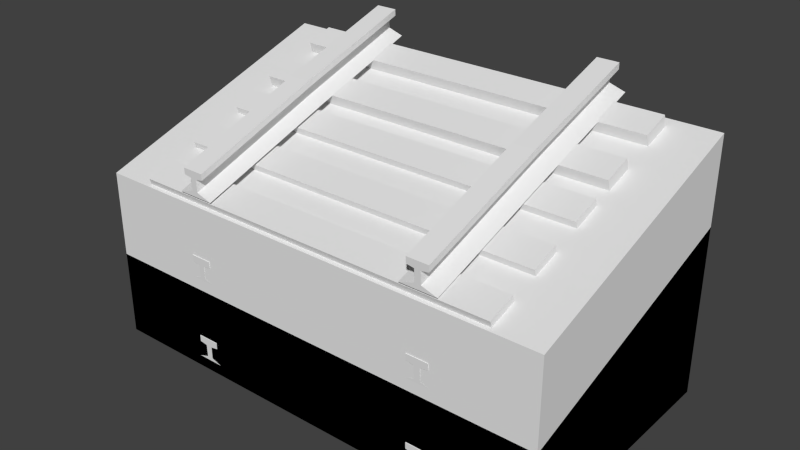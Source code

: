 # Source: rail_verticals3.blend  (saved by Blender 2.74.0; exported with 4.5.12 LTS)
import bpy
from mathutils import Matrix  # noqa: F401  (used for matrix-valued properties, if any)

bpy.ops.wm.read_factory_settings(use_empty=True)
scene = bpy.context.scene
scene.name = 'Scene'

# ---- collections
col_collection_1 = bpy.data.collections.new('Collection 1'); scene.collection.children.link(col_collection_1)

# ---- materials (node trees are filled in below, after node groups)
mat_material_000 = bpy.data.materials.new('Material.000')
mat_material_000.alpha_threshold = 0.0
mat_material_000.use_transparent_shadow = False
mat_material_000.preview_render_type = 'CUBE'
mat_material_000.roughness = 0.5
mat_material_000.line_color = (0.0, 0.0, 0.0, 1.0)
mat_material_001 = bpy.data.materials.new('Material.001')
mat_material_001.alpha_threshold = 0.0
mat_material_001.use_transparent_shadow = False
mat_material_001.preview_render_type = 'CUBE'
mat_material_001.roughness = 0.5
mat_material_001.line_color = (0.0, 0.0, 0.0, 1.0)
mat_material_002 = bpy.data.materials.new('Material.002')
mat_material_002.alpha_threshold = 0.0
mat_material_002.use_transparent_shadow = False
mat_material_002.preview_render_type = 'CUBE'
mat_material_002.roughness = 0.5
mat_material_002.line_color = (0.0, 0.0, 0.0, 1.0)

# ---- material node trees

# ---- world
world_world = bpy.data.worlds.new('World'); scene.world = world_world
world_world.color = (0.05088, 0.05088, 0.05088)
world_world.use_sun_shadow = False
world_world.sun_shadow_jitter_overblur = 0.0
world_world.cycles.sampling_method = 'MANUAL'
world_world.cycles.sample_map_resolution = 256

# ---- meshes
me_cube_000 = bpy.data.meshes.new('Cube.000')
me_cube_000.from_pydata([(0.3063, 0.6126, 0.0), (0.3063, 0.6126, 0.6126), (0.9189, 0.6126, 0.0), (0.9189, 0.6126, 0.6126), (-0.9189, 0.6126, 0.0), (-0.9189, 0.6126, 0.6126), (-0.3063, 0.6126, 0.0), (-0.3063, 0.6126, 0.6126), (0.556, 0.6233, 0.7024), (0.4089, 0.6233, 0.7024), (0.4947, 0.6227, 0.7391), (0.4702, 0.6227, 0.7391), (-0.7352, 0.2893, 0.4404), (0.7352, 0.2893, 0.4404), (0.7352, 0.1554, 0.3722), (-0.7352, 0.1554, 0.3722), (-0.7352, 0.2709, 0.5278), (0.7352, 0.2709, 0.5278), (0.7352, 0.137, 0.4596), (-0.7352, 0.137, 0.4596), (-0.7352, 0.5682, 0.5826), (0.7352, 0.5682, 0.5826), (0.7352, 0.4343, 0.5143), (-0.7352, 0.4343, 0.5143), (-0.7352, 0.5498, 0.67), (0.7352, 0.5498, 0.67), (0.7352, 0.4159, 0.6017), (-0.7352, 0.4159, 0.6017), (0.4947, 0.6212, 0.831), (0.4702, 0.6212, 0.831), (0.4396, 0.621, 0.8401), (0.5253, 0.621, 0.8401), (0.4396, 0.6203, 0.886), (0.5253, 0.6203, 0.886), (-0.4089, 0.6233, 0.7024), (-0.556, 0.6233, 0.7024), (-0.4702, 0.6227, 0.7391), (-0.4947, 0.6227, 0.7391), (-0.4702, 0.6212, 0.831), (-0.4947, 0.6212, 0.831), (-0.5253, 0.621, 0.8401), (-0.4396, 0.621, 0.8401), (-0.5253, 0.6203, 0.886), (-0.4396, 0.6203, 0.886), (0.3063, -0.6126, 5.96e-08), (0.3063, 6.602e-08, 5.96e-08), (0.3063, 4.226e-08, 0.3063), (0.9189, -0.6126, 5.96e-08), (0.9189, 6.602e-08, 5.96e-08), (0.9189, 4.226e-08, 0.3063), (-0.9189, -0.6126, 5.96e-08), (-0.9189, 6.602e-08, 5.96e-08), (-0.9189, 4.226e-08, 0.3063), (-0.3063, -0.6126, 5.96e-08), (-0.3063, 6.602e-08, 5.96e-08), (-0.3063, 4.226e-08, 0.3063), (0.556, 0.06445, 0.4226), (0.4089, 0.06445, 0.4226), (0.4947, 0.05709, 0.4576), (0.4702, 0.05709, 0.4576), (0.4947, 0.03869, 0.545), (0.4702, 0.03869, 0.545), (0.4396, 0.03685, 0.5537), (0.5253, 0.03685, 0.5537), (0.4396, 0.02765, 0.5974), (0.5253, 0.02765, 0.5974), (-0.4089, 0.06445, 0.4226), (-0.556, 0.06445, 0.4226), (-0.4702, 0.05709, 0.4576), (-0.4947, 0.05709, 0.4576), (-0.4702, 0.03869, 0.545), (-0.4947, 0.03869, 0.545), (-0.5253, 0.03685, 0.5537), (-0.4396, 0.03685, 0.5537), (-0.5253, 0.02765, 0.5974), (-0.4396, 0.02765, 0.5974), (0.556, -0.6124, 0.06998), (0.4089, -0.6124, 0.06998), (0.4947, -0.613, 0.1067), (0.4702, -0.613, 0.1067), (-0.7352, -0.452, 0.03308), (0.7352, -0.452, 0.03308), (0.7352, -0.5859, -0.03516), (-0.7352, -0.5859, -0.03516), (-0.7352, -0.4704, 0.1205), (0.7352, -0.4704, 0.1205), (0.7352, -0.6043, 0.05225), (-0.7352, -0.6043, 0.05225), (-0.7352, -0.1892, 0.167), (0.7352, -0.1892, 0.167), (0.7352, -0.323, 0.09879), (-0.7352, -0.323, 0.09879), (-0.7352, -0.2076, 0.2544), (0.7352, -0.2076, 0.2544), (0.7352, -0.3414, 0.1862), (-0.7352, -0.3414, 0.1862), (0.4947, -0.6146, 0.1985), (0.4702, -0.6146, 0.1985), (0.4396, -0.6148, 0.2077), (0.5253, -0.6148, 0.2077), (0.4396, -0.6156, 0.2536), (0.5253, -0.6156, 0.2536), (-0.4089, -0.6124, 0.06998), (-0.556, -0.6124, 0.06998), (-0.4702, -0.613, 0.1067), (-0.4947, -0.613, 0.1067), (-0.4702, -0.6146, 0.1985), (-0.4947, -0.6146, 0.1985), (-0.5253, -0.6148, 0.2077), (-0.4396, -0.6148, 0.2077), (-0.5253, -0.6156, 0.2536), (-0.4396, -0.6156, 0.2536), (-0.7352, 0.07385, 0.3011), (0.7352, 0.07385, 0.3011), (0.7352, -0.06005, 0.2328), (-0.7352, -0.06005, 0.2328), (-0.7352, 0.05545, 0.3885), (0.7352, 0.05545, 0.3885), (0.7352, -0.07845, 0.3202), (-0.7352, -0.07845, 0.3202), (-0.9189, -0.6126, -0.6276), (0.3063, 0.6126, -0.6276), (0.9189, 0.6126, -0.6276), (-0.9189, 0.6126, -0.6276), (-0.3063, 0.6126, -0.6276), (0.3063, 7.274e-09, -0.6276), (0.3063, -0.6126, -0.6276), (0.9189, 7.274e-09, -0.6276), (0.9189, -0.6126, -0.6276), (-0.9189, 7.274e-09, -0.6276), (-0.3063, 7.274e-09, -0.6276), (-0.3063, -0.6126, -0.6276)], [], [(1, 3, 2, 0), (5, 7, 6, 4), (10, 8, 9, 11), (12, 13, 14, 15), (16, 19, 18, 17), (12, 16, 17, 13), (13, 17, 18, 14), (14, 18, 19, 15), (16, 12, 15, 19), (20, 21, 22, 23), (24, 27, 26, 25), (20, 24, 25, 21), (21, 25, 26, 22), (22, 26, 27, 23), (24, 20, 23, 27), (29, 28, 10, 11), (28, 29, 30, 32, 33, 31), (36, 34, 35, 37), (39, 38, 36, 37), (38, 39, 40, 42, 43, 41), (44, 46, 45), (46, 49, 48, 45), (49, 47, 48), (47, 49, 46, 44), (50, 52, 51), (52, 55, 54, 51), (55, 53, 54), (53, 55, 52, 50), (56, 58, 59, 57), (59, 58, 60, 61), (60, 63, 65, 64, 62, 61), (66, 68, 69, 67), (69, 68, 70, 71), (70, 73, 75, 74, 72, 71), (56, 76, 77, 57), (59, 79, 97, 61), (56, 58, 78, 76), (76, 78, 79, 77), (77, 79, 59, 57), (80, 81, 82, 83), (84, 87, 86, 85), (80, 84, 85, 81), (81, 85, 86, 82), (82, 86, 87, 83), (84, 80, 83, 87), (88, 89, 90, 91), (92, 95, 94, 93), (88, 92, 93, 89), (89, 93, 94, 90), (90, 94, 95, 91), (92, 88, 91, 95), (58, 60, 96, 78), (79, 78, 96, 97), (61, 97, 98, 62), (96, 60, 63, 99), (62, 98, 100, 64), (99, 63, 65, 101), (100, 101, 65, 64), (96, 99, 101, 100, 98, 97), (66, 102, 103, 67), (69, 105, 107, 71), (66, 68, 104, 102), (102, 104, 105, 103), (103, 105, 69, 67), (68, 70, 106, 104), (105, 104, 106, 107), (71, 107, 108, 72), (106, 70, 73, 109), (72, 108, 110, 74), (109, 73, 75, 111), (110, 111, 75, 74), (106, 109, 111, 110, 108, 107), (112, 113, 114, 115), (116, 119, 118, 117), (112, 116, 117, 113), (113, 117, 118, 114), (114, 118, 119, 115), (116, 112, 115, 119), (126, 125, 127, 128), (46, 1, 0, 45), (3, 49, 48, 2), (2, 48, 127, 122), (49, 3, 1, 46), (52, 5, 4, 51), (7, 55, 54, 6), (51, 54, 130, 129), (55, 7, 5, 52), (7, 1, 0, 6), (46, 55, 54, 45), (45, 48, 127, 125), (46, 1, 7, 55), (8, 56, 57, 9), (11, 59, 61, 29), (8, 10, 58, 56), (57, 59, 11, 9), (10, 28, 60, 58), (29, 61, 62, 30), (60, 28, 31, 63), (30, 62, 64, 32), (63, 31, 33, 65), (64, 65, 33, 32), (34, 66, 67, 35), (37, 69, 71, 39), (34, 36, 68, 66), (67, 69, 37, 35), (36, 38, 70, 68), (39, 71, 72, 40), (70, 38, 41, 73), (40, 72, 74, 42), (73, 41, 43, 75), (74, 75, 43, 42), (0, 45, 125, 121), (45, 54, 130, 125), (44, 46, 55, 53), (4, 6, 124, 123), (54, 6, 124, 130), (47, 44, 126, 128), (53, 50, 120, 131), (48, 47, 128, 127), (44, 53, 131, 126), (54, 53, 131, 130), (45, 44, 126, 125), (6, 0, 121, 124), (50, 51, 129, 120), (0, 2, 122, 121), (51, 4, 123, 129), (125, 121, 122, 127), (129, 123, 124, 130), (130, 124, 121, 125), (120, 129, 130, 131), (131, 130, 125, 126)])
_uv = me_cube_000.uv_layers.new(name='UVMap')
_uv.uv.foreach_set('vector', [0.755, 0.2675, 0.995, 0.2675, 0.995, 0.5075, 0.755, 0.5075, 0.755, 0.2675, 0.995, 0.2675, 0.995, 0.5075, 0.755, 0.5075, 0.8108, 0.7355, 0.8374, 0.8021, 0.8374, 0.6422, 0.8108, 0.7088, 0.03851, 0.1508, 0.9615, 0.1508, 0.9615, 0.2246, 0.03851, 0.2246, 0.03851, 0.1123, 0.03851, 0.03851, 0.9615, 0.03851, 0.9615, 0.1123, 0.03851, 0.1508, 0.03851, 0.1123, 0.9615, 0.1123, 0.9615, 0.1508, 1.0, 0.1123, 0.9615, 0.1123, 0.9615, 0.03851, 1.0, 0.03851, 0.9615, 4.739e-05, 0.9615, 0.03851, 0.03851, 0.03851, 0.03851, 4.753e-05, 0.03851, 0.1123, 4.761e-05, 0.1123, 4.739e-05, 0.03851, 0.03851, 0.03851, 0.03851, 0.1508, 0.9615, 0.1508, 0.9615, 0.2246, 0.03851, 0.2246, 0.03851, 0.1123, 0.03851, 0.03851, 0.9615, 0.03851, 0.9615, 0.1123, 0.03851, 0.1508, 0.03851, 0.1123, 0.9615, 0.1123, 0.9615, 0.1508, 1.0, 0.1123, 0.9615, 0.1123, 0.9615, 0.03851, 1.0, 0.03851, 0.9615, 4.739e-05, 0.9615, 0.03851, 0.03851, 0.03851, 0.03851, 4.753e-05, 0.03851, 0.1123, 4.761e-05, 0.1123, 4.739e-05, 0.03851, 0.03851, 0.03851, 0.7441, 0.7088, 0.7441, 0.7355, 0.8108, 0.7355, 0.8108, 0.7088, 0.7441, 0.7355, 0.7441, 0.7088, 0.7374, 0.6755, 0.7041, 0.6755, 0.7041, 0.7688, 0.7374, 0.7688, 0.8108, 0.7088, 0.8374, 0.6422, 0.8374, 0.8021, 0.8108, 0.7355, 0.7441, 0.7355, 0.7441, 0.7088, 0.8108, 0.7088, 0.8108, 0.7355, 0.7441, 0.7088, 0.7441, 0.7355, 0.7374, 0.7688, 0.7041, 0.7688, 0.7041, 0.6755, 0.7374, 0.6755, 0.995, 0.5075, 0.755, 0.2675, 0.995, 0.2675, 0.995, 0.5075, 0.755, 0.5075, 0.755, 0.2675, 0.995, 0.2675, 0.995, 0.5075, 0.755, 0.2675, 0.995, 0.2675, 0.995, 0.2675, 0.995, 0.5075, 0.755, 0.5075, 0.755, 0.2675, 0.755, 0.2675, 0.995, 0.2675, 0.995, 0.5075, 0.995, 0.5075, 0.755, 0.5075, 0.755, 0.2675, 0.995, 0.2675, 0.755, 0.2675, 0.995, 0.2675, 0.995, 0.5075, 0.995, 0.2675, 0.995, 0.5075, 0.755, 0.5075, 0.755, 0.2675, 0.03757, 0.8021, 0.06424, 0.7355, 0.06424, 0.7088, 0.03757, 0.6422, 0.06424, 0.7088, 0.06424, 0.7355, 0.1309, 0.7355, 0.1309, 0.7088, 0.1309, 0.7355, 0.1376, 0.7688, 0.1709, 0.7688, 0.1709, 0.6755, 0.1376, 0.6755, 0.1309, 0.7088, 0.03757, 0.6422, 0.06423, 0.7088, 0.06423, 0.7355, 0.03757, 0.8021, 0.06423, 0.7355, 0.06423, 0.7088, 0.1309, 0.7088, 0.1309, 0.7355, 0.1309, 0.7088, 0.1376, 0.6755, 0.1709, 0.6755, 0.1709, 0.7688, 0.1376, 0.7688, 0.1309, 0.7355, 0.7041, 0.3098, 0.1709, 0.3098, 0.1709, 0.4697, 0.7041, 0.4697, 0.7041, 0.5415, 0.1709, 0.5415, 0.1709, 0.6082, 0.7041, 0.6082, 0.7041, 0.9746, 0.7041, 0.9028, 0.1709, 0.9028, 0.1709, 0.9746, 0.03757, 0.8021, 0.06424, 0.7355, 0.06424, 0.7088, 0.03757, 0.6422, 0.1709, 0.4697, 0.1709, 0.5415, 0.7041, 0.5415, 0.7041, 0.4697, 0.03851, 0.1508, 0.9615, 0.1508, 0.9615, 0.2246, 0.03851, 0.2246, 0.03851, 0.1123, 0.03851, 0.03851, 0.9615, 0.03851, 0.9615, 0.1123, 0.03851, 0.1508, 0.03851, 0.1123, 0.9615, 0.1123, 0.9615, 0.1508, 1.0, 0.1123, 0.9615, 0.1123, 0.9615, 0.03851, 1.0, 0.03851, 0.9615, 4.739e-05, 0.9615, 0.03851, 0.03851, 0.03851, 0.03851, 4.753e-05, 0.03851, 0.1123, 4.761e-05, 0.1123, 4.739e-05, 0.03851, 0.03851, 0.03851, 0.03851, 0.1508, 0.9615, 0.1508, 0.9615, 0.2246, 0.03851, 0.2246, 0.03851, 0.1123, 0.03851, 0.03851, 0.9615, 0.03851, 0.9615, 0.1123, 0.03851, 0.1508, 0.03851, 0.1123, 0.9615, 0.1123, 0.9615, 0.1508, 1.0, 0.1123, 0.9615, 0.1123, 0.9615, 0.03851, 1.0, 0.03851, 0.9615, 4.739e-05, 0.9615, 0.03851, 0.03851, 0.03851, 0.03851, 4.753e-05, 0.03851, 0.1123, 4.761e-05, 0.1123, 4.739e-05, 0.03851, 0.03851, 0.03851, 0.7041, 0.9028, 0.7041, 0.8361, 0.1709, 0.8361, 0.1709, 0.9028, 0.06424, 0.7088, 0.06424, 0.7355, 0.1309, 0.7355, 0.1309, 0.7088, 0.7041, 0.6082, 0.1709, 0.6082, 0.1709, 0.6422, 0.7041, 0.6422, 0.1709, 0.8361, 0.7041, 0.8361, 0.7041, 0.8021, 0.1709, 0.8021, 0.7041, 0.6422, 0.1709, 0.6422, 0.1709, 0.6755, 0.7041, 0.6755, 0.1709, 0.8021, 0.7041, 0.8021, 0.7041, 0.7688, 0.1709, 0.7688, 0.1709, 0.6755, 0.1709, 0.7688, 0.7041, 0.7688, 0.7041, 0.6755, 0.1309, 0.7355, 0.1376, 0.7688, 0.1709, 0.7688, 0.1709, 0.6755, 0.1376, 0.6755, 0.1309, 0.7088, 0.7041, 0.4697, 0.1709, 0.4697, 0.1709, 0.3098, 0.7041, 0.3098, 0.7041, 0.9028, 0.1709, 0.9028, 0.1709, 0.8361, 0.7041, 0.8361, 0.7041, 0.4697, 0.7041, 0.5415, 0.1709, 0.5415, 0.1709, 0.4697, 0.03757, 0.6422, 0.06423, 0.7088, 0.06423, 0.7355, 0.03757, 0.8021, 0.1709, 0.9746, 0.1709, 0.9028, 0.7041, 0.9028, 0.7041, 0.9746, 0.7041, 0.5415, 0.7041, 0.6082, 0.1709, 0.6082, 0.1709, 0.5415, 0.06423, 0.7355, 0.06423, 0.7088, 0.1309, 0.7088, 0.1309, 0.7355, 0.7041, 0.8361, 0.1709, 0.8361, 0.1709, 0.8021, 0.7041, 0.8021, 0.1709, 0.6082, 0.7041, 0.6082, 0.7041, 0.6422, 0.1709, 0.6422, 0.7041, 0.8021, 0.1709, 0.8021, 0.1709, 0.7688, 0.7041, 0.7688, 0.1709, 0.6422, 0.7041, 0.6422, 0.7041, 0.6755, 0.1709, 0.6755, 0.1709, 0.7688, 0.1709, 0.6755, 0.7041, 0.6755, 0.7041, 0.7688, 0.1309, 0.7088, 0.1376, 0.6755, 0.1709, 0.6755, 0.1709, 0.7688, 0.1376, 0.7688, 0.1309, 0.7355, 0.03851, 0.1508, 0.9615, 0.1508, 0.9615, 0.2246, 0.03851, 0.2246, 0.03851, 0.1123, 0.03851, 0.03851, 0.9615, 0.03851, 0.9615, 0.1123, 0.03851, 0.1508, 0.03851, 0.1123, 0.9615, 0.1123, 0.9615, 0.1508, 1.0, 0.1123, 0.9615, 0.1123, 0.9615, 0.03851, 1.0, 0.03851, 0.9615, 4.739e-05, 0.9615, 0.03851, 0.03851, 0.03851, 0.03851, 4.753e-05, 0.03851, 0.1123, 4.761e-05, 0.1123, 4.739e-05, 0.03851, 0.03851, 0.03851, 0.755, 0.5075, 0.755, 0.2675, 0.995, 0.2675, 0.995, 0.5075, 0.995, 0.5075, 0.755, 0.5075, 0.755, 0.2675, 0.995, 0.2675, 0.995, 0.5075, 0.755, 0.5075, 0.755, 0.2675, 0.995, 0.2675, 0.9943, 0.5091, 0.7551, 0.5091, 0.7551, 0.2704, 0.9943, 0.2704, 0.995, 0.2675, 0.995, 0.5075, 0.755, 0.5075, 0.755, 0.2675, 0.755, 0.2675, 0.995, 0.2675, 0.995, 0.5075, 0.755, 0.5075, 0.755, 0.2675, 0.995, 0.2675, 0.995, 0.5075, 0.755, 0.5075, 0.995, 0.2675, 0.755, 0.2675, 0.755, 0.2675, 0.995, 0.2675, 0.995, 0.2675, 0.995, 0.5075, 0.755, 0.5075, 0.755, 0.2675, 0.755, 0.2675, 0.995, 0.2675, 0.995, 0.5075, 0.755, 0.5075, 0.755, 0.2675, 0.995, 0.2675, 0.995, 0.5075, 0.755, 0.5075, 0.995, 0.2675, 0.755, 0.2675, 0.755, 0.2675, 0.995, 0.2675, 0.995, 0.2675, 0.995, 0.5075, 0.755, 0.5075, 0.755, 0.2675, 0.7041, 0.3098, 0.1709, 0.3098, 0.1709, 0.4697, 0.7041, 0.4697, 0.7041, 0.5415, 0.1709, 0.5415, 0.1709, 0.6082, 0.7041, 0.6082, 0.7041, 0.9746, 0.7041, 0.9028, 0.1709, 0.9028, 0.1709, 0.9746, 0.1709, 0.4697, 0.1709, 0.5415, 0.7041, 0.5415, 0.7041, 0.4697, 0.7041, 0.9028, 0.7041, 0.8361, 0.1709, 0.8361, 0.1709, 0.9028, 0.7041, 0.6082, 0.1709, 0.6082, 0.1709, 0.6422, 0.7041, 0.6422, 0.1709, 0.8361, 0.7041, 0.8361, 0.7041, 0.8021, 0.1709, 0.8021, 0.7041, 0.6422, 0.1709, 0.6422, 0.1709, 0.6755, 0.7041, 0.6755, 0.1709, 0.8021, 0.7041, 0.8021, 0.7041, 0.7688, 0.1709, 0.7688, 0.1709, 0.6755, 0.1709, 0.7688, 0.7041, 0.7688, 0.7041, 0.6755, 0.7041, 0.4697, 0.1709, 0.4697, 0.1709, 0.3098, 0.7041, 0.3098, 0.7041, 0.9028, 0.1709, 0.9028, 0.1709, 0.8361, 0.7041, 0.8361, 0.7041, 0.4697, 0.7041, 0.5415, 0.1709, 0.5415, 0.1709, 0.4697, 0.1709, 0.9746, 0.1709, 0.9028, 0.7041, 0.9028, 0.7041, 0.9746, 0.7041, 0.5415, 0.7041, 0.6082, 0.1709, 0.6082, 0.1709, 0.5415, 0.7041, 0.8361, 0.1709, 0.8361, 0.1709, 0.8021, 0.7041, 0.8021, 0.1709, 0.6082, 0.7041, 0.6082, 0.7041, 0.6422, 0.1709, 0.6422, 0.7041, 0.8021, 0.1709, 0.8021, 0.1709, 0.7688, 0.7041, 0.7688, 0.1709, 0.6422, 0.7041, 0.6422, 0.7041, 0.6755, 0.1709, 0.6755, 0.1709, 0.7688, 0.1709, 0.6755, 0.7041, 0.6755, 0.7041, 0.7688, 0.755, 0.5075, 0.995, 0.5075, 0.995, 0.5075, 0.755, 0.5075, 0.755, 0.5075, 0.995, 0.5075, 0.995, 0.5075, 0.755, 0.5075, 0.995, 0.2675, 0.995, 0.5075, 0.755, 0.5075, 0.755, 0.2675, 0.9943, 0.5091, 0.7551, 0.5091, 0.7551, 0.2704, 0.9943, 0.2704, 0.995, 0.2675, 0.755, 0.2675, 0.755, 0.2675, 0.995, 0.2675, 0.9943, 0.5091, 0.7551, 0.5091, 0.7551, 0.2704, 0.9943, 0.2704, 0.9943, 0.5091, 0.7551, 0.5091, 0.7551, 0.2704, 0.9943, 0.2704, 0.9943, 0.5091, 0.7551, 0.5091, 0.7551, 0.2704, 0.9943, 0.2704, 0.9943, 0.5091, 0.7551, 0.5091, 0.7551, 0.2704, 0.9943, 0.2704, 0.755, 0.2675, 0.995, 0.5075, 0.995, 0.5075, 0.755, 0.2675, 0.755, 0.2675, 0.995, 0.5075, 0.995, 0.5075, 0.755, 0.2675, 0.9943, 0.5091, 0.7551, 0.5091, 0.7551, 0.2704, 0.9943, 0.2704, 0.7551, 0.2704, 0.9943, 0.2704, 0.9943, 0.5091, 0.7551, 0.5091, 0.9943, 0.5091, 0.7551, 0.5091, 0.7551, 0.2704, 0.9943, 0.2704, 0.7551, 0.2704, 0.9943, 0.2704, 0.9943, 0.5091, 0.7551, 0.5091, 0.755, 0.5075, 0.755, 0.2675, 0.995, 0.2675, 0.995, 0.5075, 0.755, 0.5075, 0.755, 0.2675, 0.995, 0.2675, 0.995, 0.5075, 0.755, 0.5075, 0.755, 0.2675, 0.995, 0.2675, 0.995, 0.5075, 0.755, 0.5075, 0.755, 0.2675, 0.995, 0.2675, 0.995, 0.5075, 0.755, 0.5075, 0.755, 0.2675, 0.995, 0.2675, 0.995, 0.5075])
me_cube_000.materials.append(mat_material_000)
me_cube_000.use_remesh_preserve_volume = False
me_cube_000.use_remesh_preserve_attributes = False
me_cube_000.use_mirror_vertex_groups = False
me_cube_000.update()
me_cube_001 = bpy.data.meshes.new('Cube.001')
me_cube_001.from_pydata([(0.3063, -2.486e-08, 0.6276), (0.3063, 5.007e-09, 0.9339), (0.3063, 0.6126, 0.6276), (0.3063, 0.6126, 1.24), (0.9189, -2.486e-08, 0.6276), (0.9189, 5.007e-09, 0.9339), (0.9189, 0.6126, 0.6276), (0.9189, 0.6126, 1.24), (-0.9189, -2.486e-08, 0.6276), (-0.9189, 5.007e-09, 0.9339), (-0.9189, 0.6126, 0.6276), (-0.9189, 0.6126, 1.24), (-0.3063, -2.486e-08, 0.6276), (-0.3063, 5.007e-09, 0.9339), (-0.3063, 0.6126, 0.6276), (-0.3063, 0.6126, 1.24), (-0.3063, -2.486e-08, 0.6276), (-0.3063, 5.007e-09, 0.9339), (-0.3063, 0.6126, 0.6276), (-0.3063, 0.6126, 1.24), (0.3063, -2.486e-08, 0.6276), (0.3063, 5.007e-09, 0.9339), (0.3063, 0.6126, 0.6276), (0.3063, 0.6126, 1.24), (0.556, 0.6233, 1.33), (0.556, 0.06445, 1.05), (0.4089, 0.06445, 1.05), (0.4089, 0.6233, 1.33), (0.4947, 0.6227, 1.367), (0.4947, 0.05709, 1.085), (0.4702, 0.05709, 1.085), (0.4702, 0.6227, 1.367), (-0.7352, 0.2893, 1.068), (0.7352, 0.2893, 1.068), (0.7352, 0.1554, 0.9997), (-0.7352, 0.1554, 0.9997), (-0.7352, 0.2709, 1.155), (0.7352, 0.2709, 1.155), (0.7352, 0.137, 1.087), (-0.7352, 0.137, 1.087), (-0.7352, 0.5682, 1.21), (0.7352, 0.5682, 1.21), (0.7352, 0.4343, 1.142), (-0.7352, 0.4343, 1.142), (-0.7352, 0.5498, 1.298), (0.7352, 0.5498, 1.298), (0.7352, 0.4159, 1.229), (-0.7352, 0.4159, 1.229), (0.4947, 0.6212, 1.459), (0.4947, 0.03869, 1.173), (0.4702, 0.03869, 1.173), (0.4702, 0.6212, 1.459), (0.4396, 0.03685, 1.181), (0.4396, 0.621, 1.468), (0.5253, 0.621, 1.468), (0.5253, 0.03685, 1.181), (0.4396, 0.02765, 1.225), (0.4396, 0.6203, 1.514), (0.5253, 0.6203, 1.514), (0.5253, 0.02765, 1.225), (-0.4089, 0.6233, 1.33), (-0.4089, 0.06445, 1.05), (-0.556, 0.06445, 1.05), (-0.556, 0.6233, 1.33), (-0.4702, 0.6227, 1.367), (-0.4702, 0.05709, 1.085), (-0.4947, 0.05709, 1.085), (-0.4947, 0.6227, 1.367), (-0.4702, 0.6212, 1.459), (-0.4702, 0.03869, 1.173), (-0.4947, 0.03869, 1.173), (-0.4947, 0.6212, 1.459), (-0.5253, 0.03685, 1.181), (-0.5253, 0.621, 1.468), (-0.4396, 0.621, 1.468), (-0.4396, 0.03685, 1.181), (-0.5253, 0.02765, 1.225), (-0.5253, 0.6203, 1.514), (-0.4396, 0.6203, 1.514), (-0.4396, 0.02765, 1.225), (0.3063, -0.6126, 0.6276), (0.3063, 6.602e-08, 0.6276), (0.3063, 4.226e-08, 0.9339), (0.9189, -0.6126, 0.6276), (0.9189, 6.602e-08, 0.6276), (0.9189, 4.226e-08, 0.9339), (-0.9189, -0.6126, 0.6276), (-0.9189, 6.602e-08, 0.6276), (-0.9189, 4.226e-08, 0.9339), (-0.3063, -0.6126, 0.6276), (-0.3063, 6.602e-08, 0.6276), (-0.3063, 4.226e-08, 0.9339), (-0.3063, -0.6126, 0.6276), (-0.3063, 6.602e-08, 0.6276), (-0.3063, 4.226e-08, 0.9339), (0.3063, -0.6126, 0.6276), (0.3063, 6.602e-08, 0.6276), (0.3063, 4.226e-08, 0.9339), (0.556, 0.06445, 1.05), (0.4089, 0.06445, 1.05), (0.4947, 0.05709, 1.085), (0.4702, 0.05709, 1.085), (0.4947, 0.03869, 1.173), (0.4702, 0.03869, 1.173), (0.4396, 0.03685, 1.181), (0.5253, 0.03685, 1.181), (0.4396, 0.02765, 1.225), (0.5253, 0.02765, 1.225), (-0.4089, 0.06445, 1.05), (-0.556, 0.06445, 1.05), (-0.4702, 0.05709, 1.085), (-0.4947, 0.05709, 1.085), (-0.4702, 0.03869, 1.173), (-0.4947, 0.03869, 1.173), (-0.5253, 0.03685, 1.181), (-0.4396, 0.03685, 1.181), (-0.5253, 0.02765, 1.225), (-0.4396, 0.02765, 1.225), (0.556, -0.6124, 0.6975), (0.4089, -0.6124, 0.6975), (0.4947, -0.613, 0.7342), (0.4702, -0.613, 0.7342), (-0.7352, -0.452, 0.6606), (0.7352, -0.452, 0.6606), (0.7352, -0.5859, 0.5924), (-0.7352, -0.5859, 0.5924), (-0.7352, -0.4704, 0.748), (0.7352, -0.4704, 0.748), (0.7352, -0.6043, 0.6798), (-0.7352, -0.6043, 0.6798), (-0.7352, -0.1892, 0.7946), (0.7352, -0.1892, 0.7946), (0.7352, -0.323, 0.7263), (-0.7352, -0.323, 0.7263), (-0.7352, -0.2076, 0.882), (0.7352, -0.2076, 0.882), (0.7352, -0.3414, 0.8137), (-0.7352, -0.3414, 0.8137), (0.4947, -0.6146, 0.8261), (0.4702, -0.6146, 0.8261), (0.4396, -0.6148, 0.8352), (0.5253, -0.6148, 0.8352), (0.4396, -0.6156, 0.8811), (0.5253, -0.6156, 0.8811), (-0.4089, -0.6124, 0.6975), (-0.556, -0.6124, 0.6975), (-0.4702, -0.613, 0.7342), (-0.4947, -0.613, 0.7342), (-0.4702, -0.6146, 0.8261), (-0.4947, -0.6146, 0.8261), (-0.5253, -0.6148, 0.8352), (-0.4396, -0.6148, 0.8352), (-0.5253, -0.6156, 0.8811), (-0.4396, -0.6156, 0.8811), (-0.7352, 0.07385, 0.9286), (0.7352, 0.07385, 0.9286), (0.7352, -0.06005, 0.8604), (-0.7352, -0.06005, 0.8604), (-0.7352, 0.05545, 1.016), (0.7352, 0.05545, 1.016), (0.7352, -0.07845, 0.9478), (-0.7352, -0.07845, 0.9478), (0.3063, 0.6126, -5.96e-08), (0.3063, -7.05e-08, 0.0), (0.9189, 0.6126, -5.96e-08), (0.9189, -7.05e-08, 0.0), (-0.9189, 0.6126, -5.96e-08), (-0.9189, -7.05e-08, 0.0), (-0.3063, 0.6126, -5.96e-08), (-0.3063, -7.05e-08, 0.0), (-0.3063, 0.6126, -5.96e-08), (-0.3063, -7.05e-08, 0.0), (0.3063, 0.6126, -5.96e-08), (0.3063, -7.05e-08, 0.0), (0.3063, 2.038e-08, 0.0), (0.3063, -0.6126, 0.0), (0.9189, 2.038e-08, 0.0), (0.9189, -0.6126, 0.0), (-0.9189, 2.038e-08, 0.0), (-0.9189, -0.6126, 0.0), (-0.3063, 2.038e-08, 0.0), (-0.3063, -0.6126, 0.0), (-0.3063, 2.038e-08, 0.0), (-0.3063, -0.6126, 0.0), (0.3063, 2.038e-08, 0.0), (0.3063, -0.6126, 0.0), (0.3063, 0.6126, -0.6276), (0.3063, -8.361e-08, -0.6276), (0.9189, 0.6126, -0.6276), (0.9189, -8.361e-08, -0.6276), (-0.9189, 0.6126, -0.6276), (-0.9189, -8.361e-08, -0.6276), (-0.3063, 0.6126, -0.6276), (-0.3063, -8.361e-08, -0.6276), (-0.3063, 0.6126, -0.6276), (-0.3063, -8.361e-08, -0.6276), (0.3063, 0.6126, -0.6276), (0.3063, -8.361e-08, -0.6276), (0.3063, 7.274e-09, -0.6276), (0.3063, -0.6126, -0.6276), (0.9189, 7.274e-09, -0.6276), (0.9189, -0.6126, -0.6276), (-0.9189, 7.274e-09, -0.6276), (-0.9189, -0.6126, -0.6276), (-0.3063, 7.274e-09, -0.6276), (-0.3063, -0.6126, -0.6276), (-0.3063, 7.274e-09, -0.6276), (-0.3063, -0.6126, -0.6276), (0.3063, 7.274e-09, -0.6276), (0.3063, -0.6126, -0.6276)], [], [(1, 3, 2, 0), (3, 7, 6, 2), (7, 5, 4, 6), (5, 1, 0, 4), (6, 4, 165, 164), (5, 7, 3, 1), (9, 11, 10, 8), (11, 15, 14, 10), (15, 13, 12, 14), (13, 9, 8, 12), (87, 90, 180, 178), (13, 15, 11, 9), (17, 19, 18, 16), (19, 23, 22, 18), (23, 21, 20, 22), (21, 17, 16, 20), (81, 84, 176, 174), (21, 23, 19, 17), (24, 25, 26, 27), (31, 30, 50, 51), (24, 28, 29, 25), (25, 29, 30, 26), (26, 30, 31, 27), (28, 24, 27, 31), (32, 33, 34, 35), (36, 39, 38, 37), (32, 36, 37, 33), (33, 37, 38, 34), (34, 38, 39, 35), (36, 32, 35, 39), (40, 41, 42, 43), (44, 47, 46, 45), (40, 44, 45, 41), (41, 45, 46, 42), (42, 46, 47, 43), (44, 40, 43, 47), (51, 48, 28, 31), (28, 48, 49, 29), (30, 29, 49, 50), (51, 50, 52, 53), (49, 48, 54, 55), (53, 52, 56, 57), (55, 54, 58, 59), (56, 59, 58, 57), (48, 51, 53, 57, 58, 54), (49, 55, 59, 56, 52, 50), (60, 61, 62, 63), (67, 66, 70, 71), (60, 64, 65, 61), (61, 65, 66, 62), (62, 66, 67, 63), (64, 60, 63, 67), (71, 68, 64, 67), (64, 68, 69, 65), (66, 65, 69, 70), (71, 70, 72, 73), (69, 68, 74, 75), (73, 72, 76, 77), (75, 74, 78, 79), (76, 79, 78, 77), (68, 71, 73, 77, 78, 74), (69, 75, 79, 76, 72, 70), (80, 82, 81), (82, 85, 84, 81), (85, 83, 84), (22, 20, 173, 172), (83, 85, 82, 80), (86, 88, 87), (88, 91, 90, 87), (91, 89, 90), (4, 0, 163, 165), (89, 91, 88, 86), (92, 94, 93), (94, 97, 96, 93), (97, 95, 96), (20, 16, 171, 173), (95, 97, 94, 92), (98, 100, 101, 99), (101, 100, 102, 103), (102, 105, 107, 106, 104, 103), (108, 110, 111, 109), (111, 110, 112, 113), (112, 115, 117, 116, 114, 113), (98, 118, 119, 99), (101, 121, 139, 103), (98, 100, 120, 118), (118, 120, 121, 119), (119, 121, 101, 99), (122, 123, 124, 125), (126, 129, 128, 127), (122, 126, 127, 123), (123, 127, 128, 124), (124, 128, 129, 125), (126, 122, 125, 129), (130, 131, 132, 133), (134, 137, 136, 135), (130, 134, 135, 131), (131, 135, 136, 132), (132, 136, 137, 133), (134, 130, 133, 137), (100, 102, 138, 120), (121, 120, 138, 139), (103, 139, 140, 104), (138, 102, 105, 141), (104, 140, 142, 106), (141, 105, 107, 143), (142, 143, 107, 106), (138, 141, 143, 142, 140, 139), (108, 144, 145, 109), (111, 147, 149, 113), (108, 110, 146, 144), (144, 146, 147, 145), (145, 147, 111, 109), (110, 112, 148, 146), (147, 146, 148, 149), (113, 149, 150, 114), (148, 112, 115, 151), (114, 150, 152, 116), (151, 115, 117, 153), (152, 153, 117, 116), (148, 151, 153, 152, 150, 149), (154, 155, 156, 157), (158, 161, 160, 159), (154, 158, 159, 155), (155, 159, 160, 156), (156, 160, 161, 157), (158, 154, 157, 161), (180, 181, 205, 204), (170, 172, 196, 194), (183, 182, 206, 207), (173, 171, 195, 197), (163, 162, 186, 187), (184, 185, 209, 208), (93, 96, 184, 182), (10, 14, 168, 166), (16, 18, 170, 171), (0, 2, 162, 163), (83, 80, 175, 177), (89, 86, 179, 181), (12, 8, 167, 169), (84, 83, 177, 176), (95, 92, 183, 185), (90, 89, 181, 180), (14, 12, 169, 168), (96, 95, 185, 184), (18, 22, 172, 170), (80, 81, 174, 175), (86, 87, 178, 179), (2, 6, 164, 162), (92, 93, 182, 183), (8, 10, 166, 167), (187, 186, 188, 189), (191, 190, 192, 193), (195, 194, 196, 197), (199, 198, 200, 201), (203, 202, 204, 205), (207, 206, 208, 209), (169, 167, 191, 193), (179, 178, 202, 203), (166, 168, 192, 190), (165, 163, 187, 189), (176, 177, 201, 200), (185, 183, 207, 209), (162, 164, 188, 186), (175, 174, 198, 199), (182, 184, 208, 206), (172, 173, 197, 196), (181, 179, 203, 205), (171, 170, 194, 195), (178, 180, 204, 202), (168, 169, 193, 192), (167, 166, 190, 191), (177, 175, 199, 201), (164, 165, 189, 188), (174, 176, 200, 198)])
_uv = me_cube_001.uv_layers.new(name='UVMap')
_uv.uv.foreach_set('vector', [0.755, 0.2675, 0.995, 0.2675, 0.995, 0.5075, 0.755, 0.5075, 0.755, 0.2675, 0.995, 0.2675, 0.995, 0.5075, 0.755, 0.5075, 0.995, 0.5075, 0.755, 0.5075, 0.755, 0.2675, 0.995, 0.2675, 0.995, 0.5075, 0.755, 0.5075, 0.755, 0.2675, 0.995, 0.2675, 0.9943, 0.5091, 0.7551, 0.5091, 0.7551, 0.2704, 0.9943, 0.2704, 0.995, 0.2675, 0.995, 0.5075, 0.755, 0.5075, 0.755, 0.2675, 0.755, 0.2675, 0.995, 0.2675, 0.995, 0.5075, 0.755, 0.5075, 0.755, 0.2675, 0.995, 0.2675, 0.995, 0.5075, 0.755, 0.5075, 0.995, 0.5075, 0.755, 0.5075, 0.755, 0.2675, 0.995, 0.2675, 0.995, 0.5075, 0.755, 0.5075, 0.755, 0.2675, 0.995, 0.2675, 0.755, 0.5075, 0.995, 0.5075, 0.995, 0.5075, 0.755, 0.5075, 0.995, 0.2675, 0.995, 0.5075, 0.755, 0.5075, 0.755, 0.2675, 0.755, 0.2675, 0.995, 0.2675, 0.995, 0.5075, 0.755, 0.5075, 0.755, 0.2675, 0.995, 0.2675, 0.995, 0.5075, 0.755, 0.5075, 0.995, 0.5075, 0.755, 0.5075, 0.755, 0.2675, 0.995, 0.2675, 0.995, 0.5075, 0.755, 0.5075, 0.755, 0.2675, 0.995, 0.2675, 0.755, 0.5075, 0.995, 0.5075, 0.995, 0.5075, 0.755, 0.5075, 0.995, 0.2675, 0.995, 0.5075, 0.755, 0.5075, 0.755, 0.2675, 0.7041, 0.3098, 0.1709, 0.3098, 0.1709, 0.4697, 0.7041, 0.4697, 0.7041, 0.5415, 0.1709, 0.5415, 0.1709, 0.6082, 0.7041, 0.6082, 0.7041, 0.9746, 0.7041, 0.9028, 0.1709, 0.9028, 0.1709, 0.9746, 0.03757, 0.8021, 0.06424, 0.7355, 0.06424, 0.7088, 0.03757, 0.6422, 0.1709, 0.4697, 0.1709, 0.5415, 0.7041, 0.5415, 0.7041, 0.4697, 0.8108, 0.7355, 0.8374, 0.8021, 0.8374, 0.6422, 0.8108, 0.7088, 0.03851, 0.1508, 0.9615, 0.1508, 0.9615, 0.2246, 0.03851, 0.2246, 0.03851, 0.1123, 0.03851, 0.03851, 0.9615, 0.03851, 0.9615, 0.1123, 0.03851, 0.1508, 0.03851, 0.1123, 0.9615, 0.1123, 0.9615, 0.1508, 1.0, 0.1123, 0.9615, 0.1123, 0.9615, 0.03851, 1.0, 0.03851, 0.9615, 4.739e-05, 0.9615, 0.03851, 0.03851, 0.03851, 0.03851, 4.753e-05, 0.03851, 0.1123, 4.761e-05, 0.1123, 4.739e-05, 0.03851, 0.03851, 0.03851, 0.03851, 0.1508, 0.9615, 0.1508, 0.9615, 0.2246, 0.03851, 0.2246, 0.03851, 0.1123, 0.03851, 0.03851, 0.9615, 0.03851, 0.9615, 0.1123, 0.03851, 0.1508, 0.03851, 0.1123, 0.9615, 0.1123, 0.9615, 0.1508, 1.0, 0.1123, 0.9615, 0.1123, 0.9615, 0.03851, 1.0, 0.03851, 0.9615, 4.739e-05, 0.9615, 0.03851, 0.03851, 0.03851, 0.03851, 4.753e-05, 0.03851, 0.1123, 4.761e-05, 0.1123, 4.739e-05, 0.03851, 0.03851, 0.03851, 0.7441, 0.7088, 0.7441, 0.7355, 0.8108, 0.7355, 0.8108, 0.7088, 0.7041, 0.9028, 0.7041, 0.8361, 0.1709, 0.8361, 0.1709, 0.9028, 0.06424, 0.7088, 0.06424, 0.7355, 0.1309, 0.7355, 0.1309, 0.7088, 0.7041, 0.6082, 0.1709, 0.6082, 0.1709, 0.6422, 0.7041, 0.6422, 0.1709, 0.8361, 0.7041, 0.8361, 0.7041, 0.8021, 0.1709, 0.8021, 0.7041, 0.6422, 0.1709, 0.6422, 0.1709, 0.6755, 0.7041, 0.6755, 0.1709, 0.8021, 0.7041, 0.8021, 0.7041, 0.7688, 0.1709, 0.7688, 0.1709, 0.6755, 0.1709, 0.7688, 0.7041, 0.7688, 0.7041, 0.6755, 0.7441, 0.7355, 0.7441, 0.7088, 0.7374, 0.6755, 0.7041, 0.6755, 0.7041, 0.7688, 0.7374, 0.7688, 0.1309, 0.7355, 0.1376, 0.7688, 0.1709, 0.7688, 0.1709, 0.6755, 0.1376, 0.6755, 0.1309, 0.7088, 0.7041, 0.4697, 0.1709, 0.4697, 0.1709, 0.3098, 0.7041, 0.3098, 0.7041, 0.9028, 0.1709, 0.9028, 0.1709, 0.8361, 0.7041, 0.8361, 0.7041, 0.4697, 0.7041, 0.5415, 0.1709, 0.5415, 0.1709, 0.4697, 0.03757, 0.6422, 0.06423, 0.7088, 0.06423, 0.7355, 0.03757, 0.8021, 0.1709, 0.9746, 0.1709, 0.9028, 0.7041, 0.9028, 0.7041, 0.9746, 0.8108, 0.7088, 0.8374, 0.6422, 0.8374, 0.8021, 0.8108, 0.7355, 0.7441, 0.7355, 0.7441, 0.7088, 0.8108, 0.7088, 0.8108, 0.7355, 0.7041, 0.5415, 0.7041, 0.6082, 0.1709, 0.6082, 0.1709, 0.5415, 0.06423, 0.7355, 0.06423, 0.7088, 0.1309, 0.7088, 0.1309, 0.7355, 0.7041, 0.8361, 0.1709, 0.8361, 0.1709, 0.8021, 0.7041, 0.8021, 0.1709, 0.6082, 0.7041, 0.6082, 0.7041, 0.6422, 0.1709, 0.6422, 0.7041, 0.8021, 0.1709, 0.8021, 0.1709, 0.7688, 0.7041, 0.7688, 0.1709, 0.6422, 0.7041, 0.6422, 0.7041, 0.6755, 0.1709, 0.6755, 0.1709, 0.7688, 0.1709, 0.6755, 0.7041, 0.6755, 0.7041, 0.7688, 0.7441, 0.7088, 0.7441, 0.7355, 0.7374, 0.7688, 0.7041, 0.7688, 0.7041, 0.6755, 0.7374, 0.6755, 0.1309, 0.7088, 0.1376, 0.6755, 0.1709, 0.6755, 0.1709, 0.7688, 0.1376, 0.7688, 0.1309, 0.7355, 0.755, 0.2675, 0.995, 0.2675, 0.995, 0.5075, 0.755, 0.2675, 0.995, 0.2675, 0.995, 0.5075, 0.755, 0.5075, 0.995, 0.5075, 0.755, 0.2675, 0.995, 0.2675, 0.995, 0.2675, 0.755, 0.2675, 0.755, 0.2675, 0.995, 0.2675, 0.995, 0.2675, 0.995, 0.5075, 0.755, 0.5075, 0.755, 0.2675, 0.755, 0.2675, 0.995, 0.2675, 0.995, 0.5075, 0.755, 0.2675, 0.995, 0.2675, 0.995, 0.5075, 0.755, 0.5075, 0.995, 0.5075, 0.755, 0.2675, 0.995, 0.2675, 0.995, 0.2675, 0.755, 0.2675, 0.755, 0.2675, 0.995, 0.2675, 0.995, 0.2675, 0.995, 0.5075, 0.755, 0.5075, 0.755, 0.2675, 0.755, 0.2675, 0.995, 0.2675, 0.995, 0.5075, 0.755, 0.2675, 0.995, 0.2675, 0.995, 0.5075, 0.755, 0.5075, 0.995, 0.5075, 0.755, 0.2675, 0.995, 0.2675, 0.995, 0.2675, 0.755, 0.2675, 0.755, 0.2675, 0.995, 0.2675, 0.995, 0.2675, 0.995, 0.5075, 0.755, 0.5075, 0.755, 0.2675, 0.03757, 0.8021, 0.06424, 0.7355, 0.06424, 0.7088, 0.03757, 0.6422, 0.06424, 0.7088, 0.06424, 0.7355, 0.1309, 0.7355, 0.1309, 0.7088, 0.1309, 0.7355, 0.1376, 0.7688, 0.1709, 0.7688, 0.1709, 0.6755, 0.1376, 0.6755, 0.1309, 0.7088, 0.03757, 0.6422, 0.06423, 0.7088, 0.06423, 0.7355, 0.03757, 0.8021, 0.06423, 0.7355, 0.06423, 0.7088, 0.1309, 0.7088, 0.1309, 0.7355, 0.1309, 0.7088, 0.1376, 0.6755, 0.1709, 0.6755, 0.1709, 0.7688, 0.1376, 0.7688, 0.1309, 0.7355, 0.7041, 0.3098, 0.1709, 0.3098, 0.1709, 0.4697, 0.7041, 0.4697, 0.7041, 0.5415, 0.1709, 0.5415, 0.1709, 0.6082, 0.7041, 0.6082, 0.7041, 0.9746, 0.7041, 0.9028, 0.1709, 0.9028, 0.1709, 0.9746, 0.03757, 0.8021, 0.06424, 0.7355, 0.06424, 0.7088, 0.03757, 0.6422, 0.1709, 0.4697, 0.1709, 0.5415, 0.7041, 0.5415, 0.7041, 0.4697, 0.03851, 0.1508, 0.9615, 0.1508, 0.9615, 0.2246, 0.03851, 0.2246, 0.03851, 0.1123, 0.03851, 0.03851, 0.9615, 0.03851, 0.9615, 0.1123, 0.03851, 0.1508, 0.03851, 0.1123, 0.9615, 0.1123, 0.9615, 0.1508, 1.0, 0.1123, 0.9615, 0.1123, 0.9615, 0.03851, 1.0, 0.03851, 0.9615, 4.739e-05, 0.9615, 0.03851, 0.03851, 0.03851, 0.03851, 4.753e-05, 0.03851, 0.1123, 4.761e-05, 0.1123, 4.739e-05, 0.03851, 0.03851, 0.03851, 0.03851, 0.1508, 0.9615, 0.1508, 0.9615, 0.2246, 0.03851, 0.2246, 0.03851, 0.1123, 0.03851, 0.03851, 0.9615, 0.03851, 0.9615, 0.1123, 0.03851, 0.1508, 0.03851, 0.1123, 0.9615, 0.1123, 0.9615, 0.1508, 1.0, 0.1123, 0.9615, 0.1123, 0.9615, 0.03851, 1.0, 0.03851, 0.9615, 4.739e-05, 0.9615, 0.03851, 0.03851, 0.03851, 0.03851, 4.753e-05, 0.03851, 0.1123, 4.761e-05, 0.1123, 4.739e-05, 0.03851, 0.03851, 0.03851, 0.7041, 0.9028, 0.7041, 0.8361, 0.1709, 0.8361, 0.1709, 0.9028, 0.06424, 0.7088, 0.06424, 0.7355, 0.1309, 0.7355, 0.1309, 0.7088, 0.7041, 0.6082, 0.1709, 0.6082, 0.1709, 0.6422, 0.7041, 0.6422, 0.1709, 0.8361, 0.7041, 0.8361, 0.7041, 0.8021, 0.1709, 0.8021, 0.7041, 0.6422, 0.1709, 0.6422, 0.1709, 0.6755, 0.7041, 0.6755, 0.1709, 0.8021, 0.7041, 0.8021, 0.7041, 0.7688, 0.1709, 0.7688, 0.1709, 0.6755, 0.1709, 0.7688, 0.7041, 0.7688, 0.7041, 0.6755, 0.1309, 0.7355, 0.1376, 0.7688, 0.1709, 0.7688, 0.1709, 0.6755, 0.1376, 0.6755, 0.1309, 0.7088, 0.7041, 0.4697, 0.1709, 0.4697, 0.1709, 0.3098, 0.7041, 0.3098, 0.7041, 0.9028, 0.1709, 0.9028, 0.1709, 0.8361, 0.7041, 0.8361, 0.7041, 0.4697, 0.7041, 0.5415, 0.1709, 0.5415, 0.1709, 0.4697, 0.03757, 0.6422, 0.06423, 0.7088, 0.06423, 0.7355, 0.03757, 0.8021, 0.1709, 0.9746, 0.1709, 0.9028, 0.7041, 0.9028, 0.7041, 0.9746, 0.7041, 0.5415, 0.7041, 0.6082, 0.1709, 0.6082, 0.1709, 0.5415, 0.06423, 0.7355, 0.06423, 0.7088, 0.1309, 0.7088, 0.1309, 0.7355, 0.7041, 0.8361, 0.1709, 0.8361, 0.1709, 0.8021, 0.7041, 0.8021, 0.1709, 0.6082, 0.7041, 0.6082, 0.7041, 0.6422, 0.1709, 0.6422, 0.7041, 0.8021, 0.1709, 0.8021, 0.1709, 0.7688, 0.7041, 0.7688, 0.1709, 0.6422, 0.7041, 0.6422, 0.7041, 0.6755, 0.1709, 0.6755, 0.1709, 0.7688, 0.1709, 0.6755, 0.7041, 0.6755, 0.7041, 0.7688, 0.1309, 0.7088, 0.1376, 0.6755, 0.1709, 0.6755, 0.1709, 0.7688, 0.1376, 0.7688, 0.1309, 0.7355, 0.03851, 0.1508, 0.9615, 0.1508, 0.9615, 0.2246, 0.03851, 0.2246, 0.03851, 0.1123, 0.03851, 0.03851, 0.9615, 0.03851, 0.9615, 0.1123, 0.03851, 0.1508, 0.03851, 0.1123, 0.9615, 0.1123, 0.9615, 0.1508, 1.0, 0.1123, 0.9615, 0.1123, 0.9615, 0.03851, 1.0, 0.03851, 0.9615, 4.739e-05, 0.9615, 0.03851, 0.03851, 0.03851, 0.03851, 4.753e-05, 0.03851, 0.1123, 4.761e-05, 0.1123, 4.739e-05, 0.03851, 0.03851, 0.03851, 0.995, 0.2675, 0.755, 0.2675, 0.755, 0.2675, 0.995, 0.2675, 0.9834, 0.4982, 0.7612, 0.4982, 0.7612, 0.2707, 0.9834, 0.2707, 0.755, 0.2675, 0.995, 0.5075, 0.995, 0.5075, 0.755, 0.2675, 0.995, 0.2675, 0.755, 0.2675, 0.755, 0.2675, 0.995, 0.2675, 0.755, 0.5075, 0.995, 0.5075, 0.995, 0.5075, 0.755, 0.5075, 0.995, 0.2675, 0.755, 0.2675, 0.755, 0.2675, 0.995, 0.2675, 0.755, 0.5075, 0.995, 0.5075, 0.995, 0.5075, 0.755, 0.5075, 0.9943, 0.5091, 0.7551, 0.5091, 0.7551, 0.2704, 0.9943, 0.2704, 0.755, 0.5075, 0.995, 0.5075, 0.995, 0.5075, 0.755, 0.5075, 0.755, 0.5075, 0.995, 0.5075, 0.995, 0.5075, 0.755, 0.5075, 0.9943, 0.5091, 0.7551, 0.5091, 0.7551, 0.2704, 0.9943, 0.2704, 0.9943, 0.5091, 0.7551, 0.5091, 0.7551, 0.2704, 0.9943, 0.2704, 0.995, 0.2675, 0.755, 0.2675, 0.755, 0.2675, 0.995, 0.2675, 0.9943, 0.5091, 0.7551, 0.5091, 0.7551, 0.2704, 0.9943, 0.2704, 0.9943, 0.5091, 0.7551, 0.5091, 0.7551, 0.2704, 0.9943, 0.2704, 0.995, 0.2675, 0.755, 0.2675, 0.755, 0.2675, 0.995, 0.2675, 0.995, 0.2675, 0.755, 0.2675, 0.755, 0.2675, 0.995, 0.2675, 0.995, 0.2675, 0.755, 0.2675, 0.755, 0.2675, 0.995, 0.2675, 0.9943, 0.5091, 0.7551, 0.5091, 0.7551, 0.2704, 0.9943, 0.2704, 0.755, 0.2675, 0.995, 0.5075, 0.995, 0.5075, 0.755, 0.2675, 0.7551, 0.2704, 0.9943, 0.2704, 0.9943, 0.5091, 0.7551, 0.5091, 0.9943, 0.5091, 0.7551, 0.5091, 0.7551, 0.2704, 0.9943, 0.2704, 0.755, 0.2675, 0.995, 0.5075, 0.995, 0.5075, 0.755, 0.2675, 0.7551, 0.2704, 0.9943, 0.2704, 0.9943, 0.5091, 0.7551, 0.5091, 0.755, 0.5075, 0.755, 0.2675, 0.995, 0.2675, 0.995, 0.5075, 0.755, 0.5075, 0.755, 0.2675, 0.995, 0.2675, 0.995, 0.5075, 0.755, 0.5075, 0.755, 0.2675, 0.995, 0.2675, 0.995, 0.5075, 0.755, 0.5075, 0.755, 0.2675, 0.995, 0.2675, 0.995, 0.5075, 0.755, 0.5075, 0.755, 0.2675, 0.995, 0.2675, 0.995, 0.5075, 0.755, 0.5075, 0.755, 0.2675, 0.995, 0.2675, 0.995, 0.5075, 0.995, 0.2675, 0.755, 0.2675, 0.755, 0.2675, 0.995, 0.2675, 0.9799, 0.5039, 0.7577, 0.5039, 0.7577, 0.2764, 0.9799, 0.2764, 0.9834, 0.5017, 0.7612, 0.5017, 0.7612, 0.2741, 0.9834, 0.2741, 0.995, 0.2675, 0.755, 0.2675, 0.755, 0.2675, 0.995, 0.2675, 0.9843, 0.4973, 0.7622, 0.4973, 0.7622, 0.2698, 0.9843, 0.2698, 0.9843, 0.497, 0.7622, 0.497, 0.7622, 0.2695, 0.9843, 0.2695, 0.9843, 0.4983, 0.7622, 0.4983, 0.7622, 0.2707, 0.9843, 0.2707, 0.755, 0.2675, 0.995, 0.5075, 0.995, 0.5075, 0.755, 0.2675, 0.755, 0.5075, 0.995, 0.5075, 0.995, 0.5075, 0.755, 0.5075, 0.995, 0.2675, 0.755, 0.2675, 0.755, 0.2675, 0.995, 0.2675, 0.9821, 0.5036, 0.76, 0.5036, 0.76, 0.2761, 0.9821, 0.2761, 0.755, 0.5075, 0.995, 0.5075, 0.995, 0.5075, 0.755, 0.5075, 0.755, 0.5075, 0.995, 0.5075, 0.995, 0.5075, 0.755, 0.5075, 0.995, 0.2675, 0.755, 0.2675, 0.755, 0.2675, 0.995, 0.2675, 0.759, 0.4941, 0.759, 0.272, 0.9866, 0.272, 0.9866, 0.4941, 0.9842, 0.4973, 0.7621, 0.4973, 0.7621, 0.2698, 0.9842, 0.2698, 0.7617, 0.4983, 0.9804, 0.4983, 0.9804, 0.2707, 0.7617, 0.2707, 0.755, 0.5075, 0.995, 0.5075, 0.995, 0.5075, 0.755, 0.5075])
me_cube_001.materials.append(mat_material_001)
me_cube_001.use_remesh_preserve_volume = False
me_cube_001.use_remesh_preserve_attributes = False
me_cube_001.use_mirror_vertex_groups = False
me_cube_001.update()
me_cube_002 = bpy.data.meshes.new('Cube.002')
me_cube_002.from_pydata([(0.3063, 0.6126, 0.6126), (0.9189, 0.6126, 0.6126), (-0.9189, 0.6126, 0.6126), (-0.3063, 0.6126, 0.6126), (0.556, 0.6233, 0.7024), (0.4089, 0.6233, 0.7024), (0.4947, 0.6227, 0.7391), (0.4702, 0.6227, 0.7391), (-0.7352, 0.2893, 0.4404), (0.7352, 0.2893, 0.4404), (0.7352, 0.1554, 0.3722), (-0.7352, 0.1554, 0.3722), (-0.7352, 0.2709, 0.5278), (0.7352, 0.2709, 0.5278), (0.7352, 0.137, 0.4596), (-0.7352, 0.137, 0.4596), (-0.7352, 0.5682, 0.5826), (0.7352, 0.5682, 0.5826), (0.7352, 0.4343, 0.5143), (-0.7352, 0.4343, 0.5143), (-0.7352, 0.5498, 0.67), (0.7352, 0.5498, 0.67), (0.7352, 0.4159, 0.6017), (-0.7352, 0.4159, 0.6017), (0.4947, 0.6212, 0.831), (0.4702, 0.6212, 0.831), (0.4396, 0.621, 0.8401), (0.5253, 0.621, 0.8401), (0.4396, 0.6203, 0.886), (0.5253, 0.6203, 0.886), (-0.4089, 0.6233, 0.7024), (-0.556, 0.6233, 0.7024), (-0.4702, 0.6227, 0.7391), (-0.4947, 0.6227, 0.7391), (-0.4702, 0.6212, 0.831), (-0.4947, 0.6212, 0.831), (-0.5253, 0.621, 0.8401), (-0.4396, 0.621, 0.8401), (-0.5253, 0.6203, 0.886), (-0.4396, 0.6203, 0.886), (0.3063, 4.226e-08, 0.3063), (0.9189, 4.226e-08, 0.3063), (-0.9189, -0.6126, 5.96e-08), (-0.9189, 4.226e-08, 0.3063), (-0.3063, 4.226e-08, 0.3063), (0.556, 0.06445, 0.4226), (0.4089, 0.06445, 0.4226), (0.4947, 0.05709, 0.4576), (0.4702, 0.05709, 0.4576), (0.4947, 0.03869, 0.545), (0.4702, 0.03869, 0.545), (0.4396, 0.03685, 0.5537), (0.5253, 0.03685, 0.5537), (0.4396, 0.02765, 0.5974), (0.5253, 0.02765, 0.5974), (-0.4089, 0.06445, 0.4226), (-0.556, 0.06445, 0.4226), (-0.4702, 0.05709, 0.4576), (-0.4947, 0.05709, 0.4576), (-0.4702, 0.03869, 0.545), (-0.4947, 0.03869, 0.545), (-0.5253, 0.03685, 0.5537), (-0.4396, 0.03685, 0.5537), (-0.5253, 0.02765, 0.5974), (-0.4396, 0.02765, 0.5974), (0.556, -0.6124, 0.06998), (0.4089, -0.6124, 0.06998), (0.4947, -0.613, 0.1067), (0.4702, -0.613, 0.1067), (-0.7352, -0.452, 0.03308), (0.7352, -0.452, 0.03308), (0.7352, -0.5859, -0.03516), (-0.7352, -0.5859, -0.03516), (-0.7352, -0.4704, 0.1205), (0.7352, -0.4704, 0.1205), (0.7352, -0.6043, 0.05225), (-0.7352, -0.6043, 0.05225), (-0.7352, -0.1892, 0.167), (0.7352, -0.1892, 0.167), (0.7352, -0.323, 0.09879), (-0.7352, -0.323, 0.09879), (-0.7352, -0.2076, 0.2544), (0.7352, -0.2076, 0.2544), (0.7352, -0.3414, 0.1862), (-0.7352, -0.3414, 0.1862), (0.4947, -0.6146, 0.1985), (0.4702, -0.6146, 0.1985), (0.4396, -0.6148, 0.2077), (0.5253, -0.6148, 0.2077), (0.4396, -0.6156, 0.2536), (0.5253, -0.6156, 0.2536), (-0.4089, -0.6124, 0.06998), (-0.556, -0.6124, 0.06998), (-0.4702, -0.613, 0.1067), (-0.4947, -0.613, 0.1067), (-0.4702, -0.6146, 0.1985), (-0.4947, -0.6146, 0.1985), (-0.5253, -0.6148, 0.2077), (-0.4396, -0.6148, 0.2077), (-0.5253, -0.6156, 0.2536), (-0.4396, -0.6156, 0.2536), (-0.7352, 0.07385, 0.3011), (0.7352, 0.07385, 0.3011), (0.7352, -0.06005, 0.2328), (-0.7352, -0.06005, 0.2328), (-0.7352, 0.05545, 0.3885), (0.7352, 0.05545, 0.3885), (0.7352, -0.07845, 0.3202), (-0.7352, -0.07845, 0.3202), (0.3063, 0.6126, -1.192e-07), (0.9189, 0.6126, -1.192e-07), (-0.9189, 0.6126, -1.192e-07), (-0.3063, 0.6126, -1.192e-07), (0.3063, 7.274e-09, -5.96e-08), (0.3063, -0.6126, -5.96e-08), (0.9189, 7.274e-09, -5.96e-08), (0.9189, -0.6126, -5.96e-08), (-0.9189, 7.274e-09, -5.96e-08), (-0.3063, 7.274e-09, -5.96e-08), (-0.3063, -0.6126, -5.96e-08)], [], [(6, 4, 5, 7), (8, 9, 10, 11), (12, 15, 14, 13), (8, 12, 13, 9), (9, 13, 14, 10), (10, 14, 15, 11), (12, 8, 11, 15), (16, 17, 18, 19), (20, 23, 22, 21), (16, 20, 21, 17), (17, 21, 22, 18), (18, 22, 23, 19), (20, 16, 19, 23), (25, 24, 6, 7), (24, 25, 26, 28, 29, 27), (32, 30, 31, 33), (35, 34, 32, 33), (34, 35, 36, 38, 39, 37), (45, 47, 48, 46), (48, 47, 49, 50), (49, 52, 54, 53, 51, 50), (55, 57, 58, 56), (58, 57, 59, 60), (59, 62, 64, 63, 61, 60), (45, 65, 66, 46), (48, 68, 86, 50), (45, 47, 67, 65), (65, 67, 68, 66), (66, 68, 48, 46), (69, 70, 71, 72), (73, 76, 75, 74), (69, 73, 74, 70), (70, 74, 75, 71), (71, 75, 76, 72), (73, 69, 72, 76), (77, 78, 79, 80), (81, 84, 83, 82), (77, 81, 82, 78), (78, 82, 83, 79), (79, 83, 84, 80), (81, 77, 80, 84), (47, 49, 85, 67), (68, 67, 85, 86), (50, 86, 87, 51), (85, 49, 52, 88), (51, 87, 89, 53), (88, 52, 54, 90), (89, 90, 54, 53), (85, 88, 90, 89, 87, 86), (55, 91, 92, 56), (58, 94, 96, 60), (55, 57, 93, 91), (91, 93, 94, 92), (92, 94, 58, 56), (57, 59, 95, 93), (94, 93, 95, 96), (60, 96, 97, 61), (95, 59, 62, 98), (61, 97, 99, 63), (98, 62, 64, 100), (99, 100, 64, 63), (95, 98, 100, 99, 97, 96), (101, 102, 103, 104), (105, 108, 107, 106), (101, 105, 106, 102), (102, 106, 107, 103), (103, 107, 108, 104), (105, 101, 104, 108), (114, 113, 115, 116), (41, 1, 0, 40), (44, 3, 2, 43), (40, 0, 3, 44), (4, 45, 46, 5), (7, 48, 50, 25), (4, 6, 47, 45), (46, 48, 7, 5), (6, 24, 49, 47), (25, 50, 51, 26), (49, 24, 27, 52), (26, 51, 53, 28), (52, 27, 29, 54), (53, 54, 29, 28), (30, 55, 56, 31), (33, 58, 60, 35), (30, 32, 57, 55), (56, 58, 33, 31), (32, 34, 59, 57), (35, 60, 61, 36), (59, 34, 37, 62), (36, 61, 63, 38), (62, 37, 39, 64), (63, 64, 39, 38), (113, 109, 110, 115), (117, 111, 112, 118), (118, 112, 109, 113), (119, 118, 113, 114), (0, 1, 110, 109), (2, 3, 112, 111), (114, 40, 113), (40, 41, 115, 113), (41, 116, 115), (116, 41, 40, 114), (42, 43, 117), (43, 44, 118, 117), (44, 119, 118), (119, 44, 43, 42), (40, 0, 109, 113), (1, 41, 115, 110), (43, 2, 111, 117), (3, 44, 118, 112), (3, 0, 109, 112), (40, 44, 118, 113), (114, 40, 44, 119), (42, 117, 118, 119)])
_uv = me_cube_002.uv_layers.new(name='UVMap')
_uv.uv.foreach_set('vector', [0.8108, 0.7355, 0.8374, 0.8021, 0.8374, 0.6422, 0.8108, 0.7088, 0.03851, 0.1508, 0.9615, 0.1508, 0.9615, 0.2246, 0.03851, 0.2246, 0.03851, 0.1123, 0.03851, 0.03851, 0.9615, 0.03851, 0.9615, 0.1123, 0.03851, 0.1508, 0.03851, 0.1123, 0.9615, 0.1123, 0.9615, 0.1508, 1.0, 0.1123, 0.9615, 0.1123, 0.9615, 0.03851, 1.0, 0.03851, 0.9615, 4.739e-05, 0.9615, 0.03851, 0.03851, 0.03851, 0.03851, 4.753e-05, 0.03851, 0.1123, 4.761e-05, 0.1123, 4.739e-05, 0.03851, 0.03851, 0.03851, 0.03851, 0.1508, 0.9615, 0.1508, 0.9615, 0.2246, 0.03851, 0.2246, 0.03851, 0.1123, 0.03851, 0.03851, 0.9615, 0.03851, 0.9615, 0.1123, 0.03851, 0.1508, 0.03851, 0.1123, 0.9615, 0.1123, 0.9615, 0.1508, 1.0, 0.1123, 0.9615, 0.1123, 0.9615, 0.03851, 1.0, 0.03851, 0.9615, 4.739e-05, 0.9615, 0.03851, 0.03851, 0.03851, 0.03851, 4.753e-05, 0.03851, 0.1123, 4.761e-05, 0.1123, 4.739e-05, 0.03851, 0.03851, 0.03851, 0.7441, 0.7088, 0.7441, 0.7355, 0.8108, 0.7355, 0.8108, 0.7088, 0.7441, 0.7355, 0.7441, 0.7088, 0.7374, 0.6755, 0.7041, 0.6755, 0.7041, 0.7688, 0.7374, 0.7688, 0.8108, 0.7088, 0.8374, 0.6422, 0.8374, 0.8021, 0.8108, 0.7355, 0.7441, 0.7355, 0.7441, 0.7088, 0.8108, 0.7088, 0.8108, 0.7355, 0.7441, 0.7088, 0.7441, 0.7355, 0.7374, 0.7688, 0.7041, 0.7688, 0.7041, 0.6755, 0.7374, 0.6755, 0.03757, 0.8021, 0.06424, 0.7355, 0.06424, 0.7088, 0.03757, 0.6422, 0.06424, 0.7088, 0.06424, 0.7355, 0.1309, 0.7355, 0.1309, 0.7088, 0.1309, 0.7355, 0.1376, 0.7688, 0.1709, 0.7688, 0.1709, 0.6755, 0.1376, 0.6755, 0.1309, 0.7088, 0.03757, 0.6422, 0.06423, 0.7088, 0.06423, 0.7355, 0.03757, 0.8021, 0.06423, 0.7355, 0.06423, 0.7088, 0.1309, 0.7088, 0.1309, 0.7355, 0.1309, 0.7088, 0.1376, 0.6755, 0.1709, 0.6755, 0.1709, 0.7688, 0.1376, 0.7688, 0.1309, 0.7355, 0.7041, 0.3098, 0.1709, 0.3098, 0.1709, 0.4697, 0.7041, 0.4697, 0.7041, 0.5415, 0.1709, 0.5415, 0.1709, 0.6082, 0.7041, 0.6082, 0.7041, 0.9746, 0.7041, 0.9028, 0.1709, 0.9028, 0.1709, 0.9746, 0.03757, 0.8021, 0.06424, 0.7355, 0.06424, 0.7088, 0.03757, 0.6422, 0.1709, 0.4697, 0.1709, 0.5415, 0.7041, 0.5415, 0.7041, 0.4697, 0.03851, 0.1508, 0.9615, 0.1508, 0.9615, 0.2246, 0.03851, 0.2246, 0.03851, 0.1123, 0.03851, 0.03851, 0.9615, 0.03851, 0.9615, 0.1123, 0.03851, 0.1508, 0.03851, 0.1123, 0.9615, 0.1123, 0.9615, 0.1508, 1.0, 0.1123, 0.9615, 0.1123, 0.9615, 0.03851, 1.0, 0.03851, 0.9615, 4.739e-05, 0.9615, 0.03851, 0.03851, 0.03851, 0.03851, 4.753e-05, 0.03851, 0.1123, 4.761e-05, 0.1123, 4.739e-05, 0.03851, 0.03851, 0.03851, 0.03851, 0.1508, 0.9615, 0.1508, 0.9615, 0.2246, 0.03851, 0.2246, 0.03851, 0.1123, 0.03851, 0.03851, 0.9615, 0.03851, 0.9615, 0.1123, 0.03851, 0.1508, 0.03851, 0.1123, 0.9615, 0.1123, 0.9615, 0.1508, 1.0, 0.1123, 0.9615, 0.1123, 0.9615, 0.03851, 1.0, 0.03851, 0.9615, 4.739e-05, 0.9615, 0.03851, 0.03851, 0.03851, 0.03851, 4.753e-05, 0.03851, 0.1123, 4.761e-05, 0.1123, 4.739e-05, 0.03851, 0.03851, 0.03851, 0.7041, 0.9028, 0.7041, 0.8361, 0.1709, 0.8361, 0.1709, 0.9028, 0.06424, 0.7088, 0.06424, 0.7355, 0.1309, 0.7355, 0.1309, 0.7088, 0.7041, 0.6082, 0.1709, 0.6082, 0.1709, 0.6422, 0.7041, 0.6422, 0.1709, 0.8361, 0.7041, 0.8361, 0.7041, 0.8021, 0.1709, 0.8021, 0.7041, 0.6422, 0.1709, 0.6422, 0.1709, 0.6755, 0.7041, 0.6755, 0.1709, 0.8021, 0.7041, 0.8021, 0.7041, 0.7688, 0.1709, 0.7688, 0.1709, 0.6755, 0.1709, 0.7688, 0.7041, 0.7688, 0.7041, 0.6755, 0.1309, 0.7355, 0.1376, 0.7688, 0.1709, 0.7688, 0.1709, 0.6755, 0.1376, 0.6755, 0.1309, 0.7088, 0.7041, 0.4697, 0.1709, 0.4697, 0.1709, 0.3098, 0.7041, 0.3098, 0.7041, 0.9028, 0.1709, 0.9028, 0.1709, 0.8361, 0.7041, 0.8361, 0.7041, 0.4697, 0.7041, 0.5415, 0.1709, 0.5415, 0.1709, 0.4697, 0.03757, 0.6422, 0.06423, 0.7088, 0.06423, 0.7355, 0.03757, 0.8021, 0.1709, 0.9746, 0.1709, 0.9028, 0.7041, 0.9028, 0.7041, 0.9746, 0.7041, 0.5415, 0.7041, 0.6082, 0.1709, 0.6082, 0.1709, 0.5415, 0.06423, 0.7355, 0.06423, 0.7088, 0.1309, 0.7088, 0.1309, 0.7355, 0.7041, 0.8361, 0.1709, 0.8361, 0.1709, 0.8021, 0.7041, 0.8021, 0.1709, 0.6082, 0.7041, 0.6082, 0.7041, 0.6422, 0.1709, 0.6422, 0.7041, 0.8021, 0.1709, 0.8021, 0.1709, 0.7688, 0.7041, 0.7688, 0.1709, 0.6422, 0.7041, 0.6422, 0.7041, 0.6755, 0.1709, 0.6755, 0.1709, 0.7688, 0.1709, 0.6755, 0.7041, 0.6755, 0.7041, 0.7688, 0.1309, 0.7088, 0.1376, 0.6755, 0.1709, 0.6755, 0.1709, 0.7688, 0.1376, 0.7688, 0.1309, 0.7355, 0.03851, 0.1508, 0.9615, 0.1508, 0.9615, 0.2246, 0.03851, 0.2246, 0.03851, 0.1123, 0.03851, 0.03851, 0.9615, 0.03851, 0.9615, 0.1123, 0.03851, 0.1508, 0.03851, 0.1123, 0.9615, 0.1123, 0.9615, 0.1508, 1.0, 0.1123, 0.9615, 0.1123, 0.9615, 0.03851, 1.0, 0.03851, 0.9615, 4.739e-05, 0.9615, 0.03851, 0.03851, 0.03851, 0.03851, 4.753e-05, 0.03851, 0.1123, 4.761e-05, 0.1123, 4.739e-05, 0.03851, 0.03851, 0.03851, 0.755, 0.5075, 0.755, 0.2675, 0.995, 0.2675, 0.995, 0.5075, 0.995, 0.2675, 0.995, 0.5075, 0.755, 0.5075, 0.755, 0.2675, 0.995, 0.2675, 0.995, 0.5075, 0.755, 0.5075, 0.755, 0.2675, 0.995, 0.2675, 0.995, 0.5075, 0.755, 0.5075, 0.755, 0.2675, 0.7041, 0.3098, 0.1709, 0.3098, 0.1709, 0.4697, 0.7041, 0.4697, 0.7041, 0.5415, 0.1709, 0.5415, 0.1709, 0.6082, 0.7041, 0.6082, 0.7041, 0.9746, 0.7041, 0.9028, 0.1709, 0.9028, 0.1709, 0.9746, 0.1709, 0.4697, 0.1709, 0.5415, 0.7041, 0.5415, 0.7041, 0.4697, 0.7041, 0.9028, 0.7041, 0.8361, 0.1709, 0.8361, 0.1709, 0.9028, 0.7041, 0.6082, 0.1709, 0.6082, 0.1709, 0.6422, 0.7041, 0.6422, 0.1709, 0.8361, 0.7041, 0.8361, 0.7041, 0.8021, 0.1709, 0.8021, 0.7041, 0.6422, 0.1709, 0.6422, 0.1709, 0.6755, 0.7041, 0.6755, 0.1709, 0.8021, 0.7041, 0.8021, 0.7041, 0.7688, 0.1709, 0.7688, 0.1709, 0.6755, 0.1709, 0.7688, 0.7041, 0.7688, 0.7041, 0.6755, 0.7041, 0.4697, 0.1709, 0.4697, 0.1709, 0.3098, 0.7041, 0.3098, 0.7041, 0.9028, 0.1709, 0.9028, 0.1709, 0.8361, 0.7041, 0.8361, 0.7041, 0.4697, 0.7041, 0.5415, 0.1709, 0.5415, 0.1709, 0.4697, 0.1709, 0.9746, 0.1709, 0.9028, 0.7041, 0.9028, 0.7041, 0.9746, 0.7041, 0.5415, 0.7041, 0.6082, 0.1709, 0.6082, 0.1709, 0.5415, 0.7041, 0.8361, 0.1709, 0.8361, 0.1709, 0.8021, 0.7041, 0.8021, 0.1709, 0.6082, 0.7041, 0.6082, 0.7041, 0.6422, 0.1709, 0.6422, 0.7041, 0.8021, 0.1709, 0.8021, 0.1709, 0.7688, 0.7041, 0.7688, 0.1709, 0.6422, 0.7041, 0.6422, 0.7041, 0.6755, 0.1709, 0.6755, 0.1709, 0.7688, 0.1709, 0.6755, 0.7041, 0.6755, 0.7041, 0.7688, 0.755, 0.5075, 0.755, 0.2675, 0.995, 0.2675, 0.995, 0.5075, 0.755, 0.5075, 0.755, 0.2675, 0.995, 0.2675, 0.995, 0.5075, 0.755, 0.5075, 0.755, 0.2675, 0.995, 0.2675, 0.995, 0.5075, 0.755, 0.5075, 0.755, 0.2675, 0.995, 0.2675, 0.995, 0.5075, 0.755, 0.2675, 0.995, 0.2675, 0.995, 0.5075, 0.755, 0.5075, 0.755, 0.2675, 0.995, 0.2675, 0.995, 0.5075, 0.755, 0.5075, 0.995, 0.5075, 0.755, 0.2675, 0.995, 0.2675, 0.995, 0.5075, 0.755, 0.5075, 0.755, 0.2675, 0.995, 0.2675, 0.995, 0.5075, 0.755, 0.2675, 0.995, 0.2675, 0.995, 0.2675, 0.995, 0.5075, 0.755, 0.5075, 0.755, 0.2675, 0.755, 0.2675, 0.995, 0.2675, 0.995, 0.5075, 0.995, 0.5075, 0.755, 0.5075, 0.755, 0.2675, 0.995, 0.2675, 0.755, 0.2675, 0.995, 0.2675, 0.995, 0.5075, 0.995, 0.2675, 0.995, 0.5075, 0.755, 0.5075, 0.755, 0.2675, 0.995, 0.5075, 0.755, 0.5075, 0.755, 0.2675, 0.995, 0.2675, 0.995, 0.5075, 0.755, 0.5075, 0.755, 0.2675, 0.995, 0.2675, 0.755, 0.2675, 0.995, 0.2675, 0.995, 0.5075, 0.755, 0.5075, 0.755, 0.2675, 0.995, 0.2675, 0.995, 0.5075, 0.755, 0.5075, 0.755, 0.2675, 0.995, 0.2675, 0.995, 0.5075, 0.755, 0.5075, 0.755, 0.2675, 0.995, 0.2675, 0.995, 0.5075, 0.755, 0.5075, 0.995, 0.2675, 0.995, 0.5075, 0.755, 0.5075, 0.755, 0.2675, 0.755, 0.5075, 0.755, 0.2675, 0.995, 0.2675, 0.995, 0.5075])
me_cube_002.materials.append(mat_material_002)
me_cube_002.use_remesh_preserve_volume = False
me_cube_002.use_remesh_preserve_attributes = False
me_cube_002.use_mirror_vertex_groups = False
me_cube_002.update()

# ---- objects
ob_rail_vert_2_001 = bpy.data.objects.new('rail_vert_2.001', me_cube_000)
ob_rail_vert_3_000 = bpy.data.objects.new('rail_vert_3.000', me_cube_001)
ob_rail_vert_1_000 = bpy.data.objects.new('rail_vert_1.000', me_cube_002)

# ---- transforms, parenting, visibility, modifiers, constraints
ob_rail_vert_2_001.location = (2.98e-08, -1.192e-07, -0.1667)
ob_rail_vert_2_001.scale = (1.0, 0.8106, 0.5312)
ob_rail_vert_2_001.lock_rotations_4d = False
ob_rail_vert_2_001.empty_display_type = 'ARROWS'
ob_rail_vert_2_001.lineart.crease_threshold = 0.0
ob_rail_vert_3_000.location = (2.98e-08, -1.192e-07, -0.1667)
ob_rail_vert_3_000.scale = (1.0, 0.8106, 0.5312)
ob_rail_vert_3_000.lock_rotations_4d = False
ob_rail_vert_3_000.empty_display_type = 'ARROWS'
ob_rail_vert_3_000.lineart.crease_threshold = 0.0
ob_rail_vert_1_000.location = (2.98e-08, -1.49e-07, -0.5)
ob_rail_vert_1_000.scale = (1.0, 0.8106, 0.5312)
ob_rail_vert_1_000.lock_rotations_4d = False
ob_rail_vert_1_000.empty_display_type = 'ARROWS'
ob_rail_vert_1_000.lineart.crease_threshold = 0.0

# ---- collection membership
col_collection_1.objects.link(ob_rail_vert_2_001)
col_collection_1.objects.link(ob_rail_vert_3_000)
col_collection_1.objects.link(ob_rail_vert_1_000)

# ---- scene / render settings (as saved in the file)
scene.frame_start = 1; scene.frame_end = 250; scene.frame_set(1)
scene.render.engine = 'BLENDER_EEVEE_NEXT'
scene.render.resolution_percentage = 50
scene.render.dither_intensity = 0.0
scene.cycles.use_denoising = False
scene.cycles.samples = 10
scene.cycles.sampling_pattern = 'TABULATED_SOBOL'
scene.cycles.light_sampling_threshold = 0.0
scene.cycles.use_adaptive_sampling = False
scene.cycles.use_light_tree = False
scene.cycles.blur_glossy = 0.0
scene.cycles.pixel_filter_type = 'GAUSSIAN'
scene.cycles.sample_clamp_indirect = 0.0
scene.view_settings.view_transform = 'Standard'
bpy.context.view_layer.update()

# ---- added for rendering (the .blend has no active camera and no usable light): camera, sun
cam_auto = bpy.data.cameras.new('AutoCamera')
cam_auto.lens = 50.0
cam_auto.sensor_width = 36.0
cam_auto.clip_end = 1000.0
ob_auto_camera = bpy.data.objects.new('AutoCamera', cam_auto)
scene.collection.objects.link(ob_auto_camera)
ob_auto_camera.location = (2.21333, -2.65287, 1.82998)
ob_auto_camera.rotation_euler = (1.09748, -7.21219e-08, 0.694738)
scene.camera = ob_auto_camera
light_auto_sun = bpy.data.lights.new('AutoSun', 'SUN')
light_auto_sun.energy = 3.0
light_auto_sun.angle = 0.0523599
ob_auto_sun = bpy.data.objects.new('AutoSun', light_auto_sun)
scene.collection.objects.link(ob_auto_sun)
ob_auto_sun.rotation_euler = (0.872665, 0.174533, 0.523599)
bpy.context.view_layer.update()
